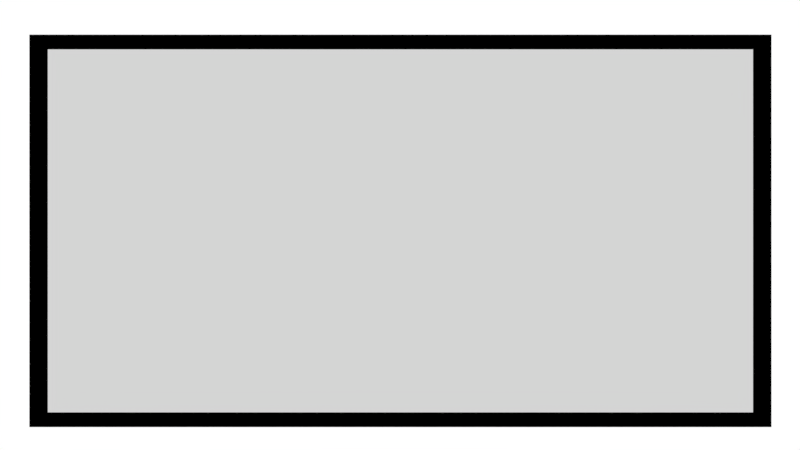 # Source: blackboard.blend  (saved by Blender 2.78.0; exported with 4.5.12 LTS)
import bpy
from mathutils import Matrix  # noqa: F401  (used for matrix-valued properties, if any)

bpy.ops.wm.read_factory_settings(use_empty=True)
scene = bpy.context.scene
scene.name = 'Scene'

# ---- collections
col_collection_1 = bpy.data.collections.new('Collection 1'); scene.collection.children.link(col_collection_1)

# ---- materials (node trees are filled in below, after node groups)
mat_grey = bpy.data.materials.new('grey')
mat_grey.alpha_threshold = 0.0
mat_grey.use_transparent_shadow = False
mat_grey.diffuse_color = (0.6618, 0.6618, 0.6618, 1.0)
mat_grey.roughness = 0.5
mat_black = bpy.data.materials.new('black')
mat_black.alpha_threshold = 0.0
mat_black.use_transparent_shadow = False
mat_black.diffuse_color = (0.0, 0.0, 0.0, 1.0)
mat_black.roughness = 0.5

# ---- material node trees

# ---- world
world_world = bpy.data.worlds.new('World'); scene.world = world_world
world_world.color = (1.0, 1.0, 1.0)
world_world.use_sun_shadow = False
world_world.sun_shadow_jitter_overblur = 0.0
world_world.cycles.sampling_method = 'MANUAL'

# ---- cameras
cam_camera = bpy.data.cameras.new('Camera')
cam_camera.clip_end = 100.0
cam_camera.lens = 35.0
cam_camera.sensor_width = 32.0
cam_camera.sensor_height = 18.0
cam_camera.ortho_scale = 7.314
cam_camera.dof.focus_distance = 0.0
cam_camera.dof.aperture_fstop = 128.0

# ---- meshes
me_plane_001 = bpy.data.meshes.new('Plane.001')
me_plane_001.from_pydata([(-1.056, -1.085, -0.01761), (1.056, -1.085, -0.01761), (-1.056, 1.085, -0.01761), (1.056, 1.085, -0.01761), (-1.0, -1.0, 0.0), (1.0, -1.0, 0.0), (-1.0, 1.0, 0.0), (1.0, 1.0, 0.0)], [], [(0, 1, 3, 2), (4, 5, 7, 6)])
me_plane_001.polygons.foreach_set('material_index', [1, 0])
me_plane_001.materials.append(mat_grey)
me_plane_001.materials.append(mat_black)
me_plane_001.use_remesh_preserve_volume = False
me_plane_001.use_remesh_preserve_attributes = False
me_plane_001.use_mirror_vertex_groups = False
me_plane_001.update()

# ---- objects
ob_board = bpy.data.objects.new('board', me_plane_001)
ob_camera = bpy.data.objects.new('Camera', cam_camera)

# ---- transforms, parenting, visibility, modifiers, constraints
ob_board.location = (0.02969, -0.1456, 1.245)
ob_board.scale = (4.822, 2.482, 2.482)
ob_board.lineart.crease_threshold = 0.0
ob_camera.location = (0.02406, -0.06531, 13.21)
ob_camera.lock_rotations_4d = False
ob_camera.empty_display_type = 'ARROWS'
ob_camera.color = (0.0, 0.0, 0.0, 0.0)
ob_camera.display_type = 'WIRE'
ob_camera.lineart.crease_threshold = 0.0

# ---- collection membership
col_collection_1.objects.link(ob_board)
col_collection_1.objects.link(ob_camera)

# ---- scene / render settings (as saved in the file)
scene.camera = ob_camera
scene.frame_start = 1; scene.frame_end = 250; scene.frame_set(1)
scene.render.engine = 'BLENDER_EEVEE_NEXT'
scene.render.resolution_percentage = 50
scene.render.dither_intensity = 0.0
scene.cycles.use_denoising = False
scene.cycles.samples = 128
scene.cycles.sampling_pattern = 'TABULATED_SOBOL'
scene.cycles.light_sampling_threshold = 0.0
scene.cycles.use_adaptive_sampling = False
scene.cycles.use_light_tree = False
scene.cycles.blur_glossy = 0.0
scene.cycles.sample_clamp_indirect = 0.0
scene.view_settings.view_transform = 'Standard'
bpy.context.view_layer.update()
